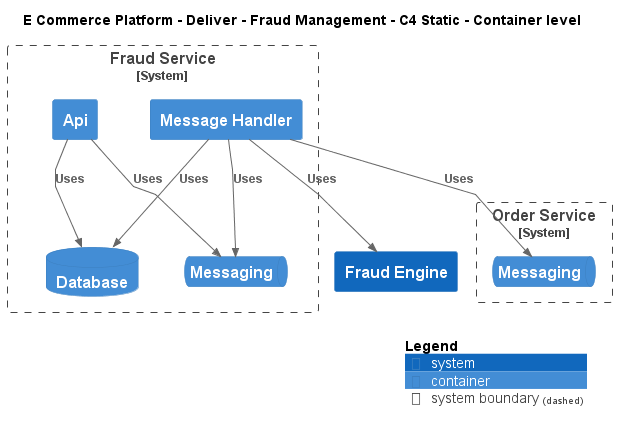

The diagram above was rendered by PlantUML. Its source (embedded in the PNG):
@startuml
!include ..\..\..\.c4s\C4_Container.puml

AddElementTag("c4interflow:lifecycle:new", $bgColor=green, $fontColor=#ffffff, $borderColor=green, $shadowing="False")
AddElementTag("c4interflow:lifecycle:changed", $bgColor=orange, $fontColor=#ffffff, $borderColor=orange, $shadowing="False")
AddElementTag("c4interflow:lifecycle:removed", $bgColor=red, $fontColor=#ffffff, $borderColor=red, $shadowing="False")

AddRelTag("c4interflow:lifecycle:new", $textColor=green, $lineColor=green)
AddRelTag("c4interflow:lifecycle:changed", $textColor=orange, $lineColor=orange)
AddRelTag("c4interflow:lifecycle:removed", $textColor=red, $lineColor=red)

SHOW_PERSON_PORTRAIT()
LAYOUT_TOP_DOWN()

skinparam linetype polyline

title E Commerce Platform - Deliver - Fraud Management - C4 Static - Container level

System(ECommercePlatform.Deliver.FraudManagement.SoftwareSystems.FraudEngine, "Fraud Engine", "")

System_Boundary(ECommercePlatform.Deliver.FraudManagement.SoftwareSystems.FraudService, "Fraud Service") {
    Container(ECommercePlatform.Deliver.FraudManagement.SoftwareSystems.FraudService.Containers.Api, "Api", "", "")
    ContainerDb(ECommercePlatform.Deliver.FraudManagement.SoftwareSystems.FraudService.Containers.Database, "Database", "", "")
    ContainerQueue(ECommercePlatform.Deliver.FraudManagement.SoftwareSystems.FraudService.Containers.Messaging, "Messaging", "", "")
    Container(ECommercePlatform.Deliver.FraudManagement.SoftwareSystems.FraudService.Containers.MessageHandler, "Message Handler", "", "")
}

System_Boundary(ECommercePlatform.GenerateDemand.OrderManagement.SoftwareSystems.OrderService, "Order Service") {
    ContainerQueue(ECommercePlatform.GenerateDemand.OrderManagement.SoftwareSystems.OrderService.Containers.Messaging, "Messaging", "", "")
}

Rel(ECommercePlatform.Deliver.FraudManagement.SoftwareSystems.FraudService.Containers.Api, ECommercePlatform.Deliver.FraudManagement.SoftwareSystems.FraudService.Containers.Database, "Uses")
Rel(ECommercePlatform.Deliver.FraudManagement.SoftwareSystems.FraudService.Containers.Api, ECommercePlatform.Deliver.FraudManagement.SoftwareSystems.FraudService.Containers.Messaging, "Uses")
Rel(ECommercePlatform.Deliver.FraudManagement.SoftwareSystems.FraudService.Containers.MessageHandler, ECommercePlatform.GenerateDemand.OrderManagement.SoftwareSystems.OrderService.Containers.Messaging, "Uses")
Rel(ECommercePlatform.Deliver.FraudManagement.SoftwareSystems.FraudService.Containers.MessageHandler, ECommercePlatform.Deliver.FraudManagement.SoftwareSystems.FraudService.Containers.Database, "Uses")
Rel(ECommercePlatform.Deliver.FraudManagement.SoftwareSystems.FraudService.Containers.MessageHandler, ECommercePlatform.Deliver.FraudManagement.SoftwareSystems.FraudEngine, "Uses")
Rel(ECommercePlatform.Deliver.FraudManagement.SoftwareSystems.FraudService.Containers.MessageHandler, ECommercePlatform.Deliver.FraudManagement.SoftwareSystems.FraudService.Containers.Messaging, "Uses")


SHOW_LEGEND()
@enduml